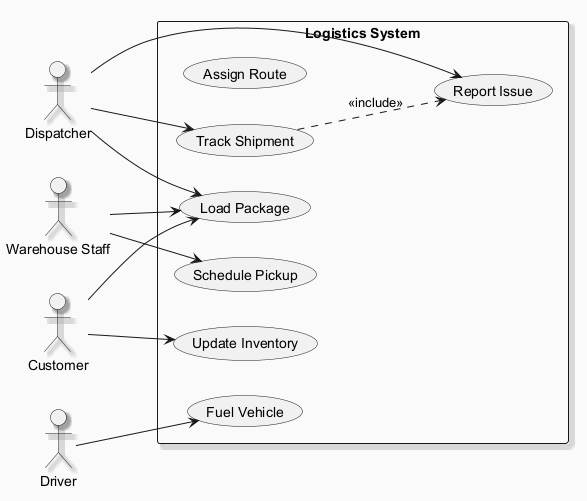

The diagram above was rendered by PlantUML. Its source (embedded in the PNG):
@startuml
skinparam backgroundColor #FAFAFA
skinparam classBackgroundColor #FFF3E0
skinparam classBorderColor #E65100
skinparam shadowing true
left to right direction
actor "Dispatcher" as D
actor "Warehouse Staff" as WS
actor "Customer" as C
actor "Driver" as D1
rectangle "Logistics System" {
  usecase "Assign Route" as UC_AssignRoute
  usecase "Load Package" as UC_LoadPackage
  usecase "Update Inventory" as UC_UpdateInventory
  usecase "Track Shipment" as UC_TrackShipment
  usecase "Schedule Pickup" as UC_SchedulePickup
  usecase "Fuel Vehicle" as UC_FuelVehicle
  usecase "Report Issue" as UC_ReportIssue
}
D --> UC_ReportIssue
D --> UC_TrackShipment
D --> UC_LoadPackage
WS --> UC_SchedulePickup
WS --> UC_LoadPackage
C --> UC_UpdateInventory
C --> UC_LoadPackage
D1 --> UC_FuelVehicle
UC_TrackShipment ..> UC_ReportIssue : <<include>>
@enduml